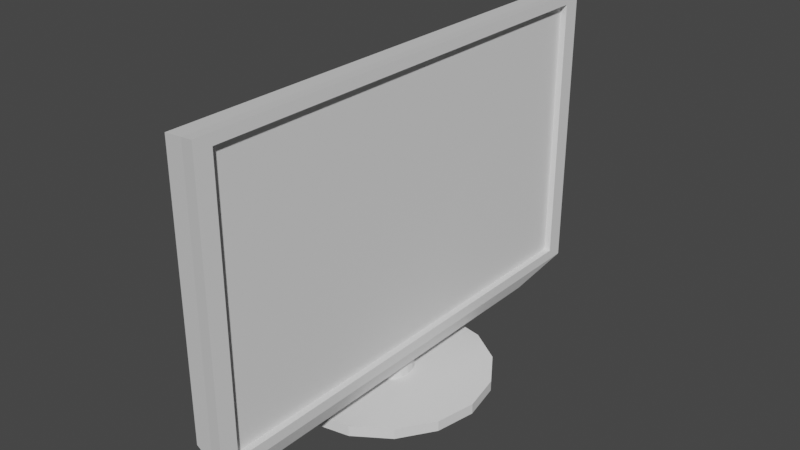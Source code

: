 # Source: TV.blend  (saved by Blender 3.6.14; exported with 4.5.12 LTS)
import bpy
from mathutils import Matrix  # noqa: F401  (used for matrix-valued properties, if any)

bpy.ops.wm.read_factory_settings(use_empty=True)
scene = bpy.context.scene
scene.name = 'Scene'

# ---- collections
col_collection = bpy.data.collections.new('Collection'); scene.collection.children.link(col_collection)

# ---- world
world_world = bpy.data.worlds.new('World'); scene.world = world_world
world_world.use_nodes = True; world_world.node_tree.nodes.clear()
_N = world_world.node_tree.nodes; _L = world_world.node_tree.links
n0 = _N.new('ShaderNodeOutputWorld'); n0.name = 'World Output'; n0.location = (300, 300)
n1 = _N.new('ShaderNodeBackground'); n1.name = 'Background'; n1.location = (10, 300)
n1.inputs[0].default_value = (0.05088, 0.05088, 0.05088, 1.0)
_L.new(n1.outputs[0], n0.inputs[0])
n0.is_active_output = True
world_world.color = (0.05088, 0.05088, 0.05088)
world_world.use_sun_shadow = False
world_world.sun_shadow_jitter_overblur = 0.0

# ---- meshes
me_cube_002 = bpy.data.meshes.new('Cube.002')
me_cube_002.from_pydata([(-0.2348, 0.4572, -1.31), (-0.7735, 0.4224, -1.31), (-1.139, 0.3233, -1.31), (-0.9309, 0.1749, -1.31), (-0.6827, 0.0, -1.31), (-0.9309, -0.1749, -1.31), (-1.139, -0.3233, -1.31), (-0.7735, -0.4224, -1.31), (-0.2348, -0.4572, -1.31), (0.3038, -0.4224, -1.31), (0.7605, -0.3233, -1.31), (1.066, -0.1749, -1.31), (1.173, 0.0, -1.31), (1.066, 0.1749, -1.31), (0.7605, 0.3233, -1.31), (0.3038, 0.4224, -1.31), (-0.2348, 0.4572, -1.235), (-0.7735, 0.4224, -1.235), (-1.139, 0.3233, -1.235), (-0.9309, 0.1749, -1.235), (-0.6827, 0.0, -1.235), (-0.9309, -0.1749, -1.235), (-1.139, -0.3233, -1.235), (-0.7735, -0.4224, -1.235), (-0.2348, -0.4572, -1.235), (0.3038, -0.4224, -1.235), (0.7605, -0.3233, -1.235), (1.066, -0.1749, -1.235), (1.173, 0.0, -1.235), (1.066, 0.1749, -1.235), (0.7605, 0.3233, -1.235), (0.3038, 0.4224, -1.235), (-0.2937, -1.0, 1.0), (-0.2937, 1.0, 1.0), (0.05812, -1.03, 1.041), (0.05812, 1.03, 1.041), (-0.2275, -0.726, -1.11), (-0.2937, -1.0, -0.9665), (-0.2275, 0.726, -1.11), (-0.2937, 1.0, -0.9665), (-0.01009, -0.7477, -1.133), (0.05812, -1.03, -0.9846), (-0.01009, 0.7477, -1.133), (0.05812, 1.03, -0.9846), (-0.03543, 0.08512, -1.109), (-0.09976, 0.07864, -1.109), (-0.1543, 0.06019, -1.109), (-0.1907, 0.03257, -1.109), (-0.2035, 6.397e-11, -1.109), (-0.1907, -0.03257, -1.109), (-0.1543, -0.06019, -1.109), (-0.09976, -0.07864, -1.109), (-0.03543, -0.08512, -1.109), (0.02889, -0.07864, -1.109), (0.08342, -0.06019, -1.109), (0.1199, -0.03257, -1.109), (0.1326, 6.397e-11, -1.109), (0.1199, 0.03257, -1.109), (0.08342, 0.06019, -1.109), (0.02889, 0.07864, -1.109), (-0.03543, 0.09501, -1.239), (-0.1072, 0.08778, -1.239), (-0.1681, 0.06718, -1.239), (-0.2088, 0.03636, -1.239), (-0.2231, 1.066e-10, -1.239), (-0.2088, -0.03636, -1.239), (-0.1681, -0.06718, -1.239), (-0.1072, -0.08778, -1.239), (-0.03543, -0.09501, -1.239), (0.03637, -0.08778, -1.239), (0.09723, -0.06718, -1.239), (0.1379, -0.03636, -1.239), (0.1522, 1.066e-10, -1.239), (0.1379, 0.03636, -1.239), (0.09723, 0.06718, -1.239), (0.03637, 0.08778, -1.239), (0.2976, 1.054, 1.073), (0.2976, -1.054, 1.073), (0.2976, 1.054, -0.999), (0.2278, 0.7648, -1.109), (0.2976, -1.054, -0.999), (0.2278, -0.7648, -1.109), (0.2976, 0.9779, 0.9984), (0.2976, -0.9779, 0.9984), (0.2976, 0.9779, -0.9246), (0.2976, -0.9779, -0.9246), (0.2099, 0.9779, 0.9984), (0.2099, -0.9779, 0.9984), (0.2099, 0.9779, -0.9246), (0.2099, -0.9779, -0.9246)], [], [(1, 0, 15, 14, 13, 12, 11, 10, 9, 8, 7, 6, 5, 4, 3, 2), (17, 18, 19, 20, 21, 22, 23, 24, 25, 26, 27, 28, 29, 30, 31, 16), (8, 9, 25, 24), (1, 2, 18, 17), (9, 10, 26, 25), (2, 3, 19, 18), (10, 11, 27, 26), (3, 4, 20, 19), (11, 12, 28, 27), (4, 5, 21, 20), (12, 13, 29, 28), (5, 6, 22, 21), (13, 14, 30, 29), (6, 7, 23, 22), (14, 15, 31, 30), (7, 8, 24, 23), (0, 1, 17, 16), (15, 0, 16, 31), (41, 34, 32, 37), (41, 40, 81, 80), (39, 33, 35, 43), (37, 32, 33, 39), (35, 33, 32, 34), (38, 36, 37, 39), (42, 38, 39, 43), (35, 34, 77, 76), (36, 40, 41, 37), (38, 42, 40, 36), (57, 56, 72, 73), (50, 49, 65, 66), (58, 57, 73, 74), (51, 50, 66, 67), (59, 58, 74, 75), (52, 51, 67, 68), (45, 44, 60, 61), (44, 59, 75, 60), (53, 52, 68, 69), (46, 45, 61, 62), (54, 53, 69, 70), (47, 46, 62, 63), (55, 54, 70, 71), (48, 47, 63, 64), (56, 55, 71, 72), (49, 48, 64, 65), (61, 60, 75, 74, 73, 72, 71, 70, 69, 68, 67, 66, 65, 64, 63, 62), (45, 46, 47, 48, 49, 50, 51, 52, 53, 54, 55, 56, 57, 58, 59, 44), (76, 77, 83, 82), (81, 79, 78, 80), (34, 41, 80, 77), (40, 42, 79, 81), (43, 35, 76, 78), (42, 43, 78, 79), (77, 80, 85, 83), (78, 76, 82, 84), (80, 78, 84, 85), (83, 85, 89, 87), (82, 83, 87, 86), (84, 82, 86, 88), (85, 84, 88, 89), (87, 89, 88, 86)])
_uv = me_cube_002.uv_layers.new(name='UVMap')
_uv.uv.foreach_set('vector', [0.0, 0.0, 0.0, 0.0, 0.0, 0.0, 0.0, 0.0, 0.0, 0.0, 0.0, 0.0, 0.0, 0.0, 0.0, 0.0, 0.0, 0.0, 0.0, 0.0, 0.0, 0.0, 0.0, 0.0, 0.0, 0.0, 0.0, 0.0, 0.0, 0.0, 0.0, 0.0, 0.0, 0.0, 0.0, 0.0, 0.0, 0.0, 0.0, 0.0, 0.0, 0.0, 0.0, 0.0, 0.0, 0.0, 0.0, 0.0, 0.0, 0.0, 0.0, 0.0, 0.0, 0.0, 0.0, 0.0, 0.0, 0.0, 0.0, 0.0, 0.0, 0.0, 0.0, 0.0, 0.0, 0.0, 0.0, 0.0, 0.0, 0.0, 0.0, 0.0, 0.0, 0.0, 0.0, 0.0, 0.0, 0.0, 0.0, 0.0, 0.0, 0.0, 0.0, 0.0, 0.0, 0.0, 0.0, 0.0, 0.0, 0.0, 0.0, 0.0, 0.0, 0.0, 0.0, 0.0, 0.0, 0.0, 0.0, 0.0, 0.0, 0.0, 0.0, 0.0, 0.0, 0.0, 0.0, 0.0, 0.0, 0.0, 0.0, 0.0, 0.0, 0.0, 0.0, 0.0, 0.0, 0.0, 0.0, 0.0, 0.0, 0.0, 0.0, 0.0, 0.0, 0.0, 0.0, 0.0, 0.0, 0.0, 0.0, 0.0, 0.0, 0.0, 0.0, 0.0, 0.0, 0.0, 0.0, 0.0, 0.0, 0.0, 0.0, 0.0, 0.0, 0.0, 0.0, 0.0, 0.0, 0.0, 0.0, 0.0, 0.0, 0.0, 0.0, 0.0, 0.0, 0.0, 0.0, 0.0, 0.0, 0.0, 0.0, 0.0, 0.0, 0.0, 0.0, 0.0, 0.0, 0.0, 0.0, 0.0, 0.0, 0.0, 0.0, 0.0, 0.0, 0.0, 0.0, 0.0, 0.0, 0.0, 0.0, 0.0, 0.0, 0.0, 0.0, 0.0, 0.0, 0.0, 0.0, 0.0, 0.3792, 0.75, 0.625, 0.75, 0.625, 1.0, 0.3792, 1.0, 0.375, 0.75, 0.3708, 0.7458, 0.3708, 0.7458, 0.375, 0.75, 0.3792, 0.25, 0.625, 0.25, 0.625, 0.5, 0.3792, 0.5, 0.3792, 0.0, 0.625, 0.0, 0.625, 0.25, 0.3792, 0.25, 0.625, 0.5, 0.875, 0.5, 0.875, 0.75, 0.625, 0.75, 0.1292, 0.5042, 0.1292, 0.7458, 0.125, 0.75, 0.125, 0.5, 0.3708, 0.5042, 0.1292, 0.5042, 0.125, 0.5, 0.375, 0.5, 0.625, 0.5, 0.625, 0.75, 0.625, 0.75, 0.625, 0.5, 0.1292, 0.7458, 0.3708, 0.7458, 0.375, 0.75, 0.125, 0.75, 0.1292, 0.5042, 0.3708, 0.5042, 0.3708, 0.7458, 0.1292, 0.7458, 0.0, 0.0, 0.0, 0.0, 0.0, 0.0, 0.0, 0.0, 0.0, 0.0, 0.0, 0.0, 0.0, 0.0, 0.0, 0.0, 0.0, 0.0, 0.0, 0.0, 0.0, 0.0, 0.0, 0.0, 0.0, 0.0, 0.0, 0.0, 0.0, 0.0, 0.0, 0.0, 0.0, 0.0, 0.0, 0.0, 0.0, 0.0, 0.0, 0.0, 0.0, 0.0, 0.0, 0.0, 0.0, 0.0, 0.0, 0.0, 0.0, 0.0, 0.0, 0.0, 0.0, 0.0, 0.0, 0.0, 0.0, 0.0, 0.0, 0.0, 0.0, 0.0, 0.0, 0.0, 0.0, 0.0, 0.0, 0.0, 0.0, 0.0, 0.0, 0.0, 0.0, 0.0, 0.0, 0.0, 0.0, 0.0, 0.0, 0.0, 0.0, 0.0, 0.0, 0.0, 0.0, 0.0, 0.0, 0.0, 0.0, 0.0, 0.0, 0.0, 0.0, 0.0, 0.0, 0.0, 0.0, 0.0, 0.0, 0.0, 0.0, 0.0, 0.0, 0.0, 0.0, 0.0, 0.0, 0.0, 0.0, 0.0, 0.0, 0.0, 0.0, 0.0, 0.0, 0.0, 0.0, 0.0, 0.0, 0.0, 0.0, 0.0, 0.0, 0.0, 0.0, 0.0, 0.0, 0.0, 0.0, 0.0, 0.0, 0.0, 0.0, 0.0, 0.0, 0.0, 0.0, 0.0, 0.0, 0.0, 0.0, 0.0, 0.0, 0.0, 0.0, 0.0, 0.0, 0.0, 0.0, 0.0, 0.0, 0.0, 0.0, 0.0, 0.0, 0.0, 0.0, 0.0, 0.0, 0.0, 0.0, 0.0, 0.0, 0.0, 0.0, 0.0, 0.0, 0.0, 0.0, 0.0, 0.0, 0.0, 0.0, 0.0, 0.0, 0.0, 0.0, 0.0, 0.0, 0.0, 0.0, 0.0, 0.0, 0.0, 0.0, 0.0, 0.0, 0.0, 0.0, 0.0, 0.0, 0.0, 0.625, 0.5, 0.625, 0.75, 0.625, 0.75, 0.625, 0.5, 0.3708, 0.7458, 0.3708, 0.5042, 0.3792, 0.5, 0.3792, 0.75, 0.625, 0.75, 0.3792, 0.75, 0.3792, 0.75, 0.625, 0.75, 0.3708, 0.7458, 0.3708, 0.5042, 0.3708, 0.5042, 0.3708, 0.7458, 0.3792, 0.5, 0.625, 0.5, 0.625, 0.5, 0.3792, 0.5, 0.3708, 0.5042, 0.375, 0.5, 0.375, 0.5, 0.3708, 0.5042, 0.625, 0.75, 0.3792, 0.75, 0.3792, 0.75, 0.625, 0.75, 0.3792, 0.5, 0.625, 0.5, 0.625, 0.5, 0.3792, 0.5, 0.3792, 0.75, 0.3792, 0.5, 0.3792, 0.5, 0.3792, 0.75, 0.625, 0.75, 0.3792, 0.75, 0.3792, 0.75, 0.625, 0.75, 0.625, 0.5, 0.625, 0.75, 0.625, 0.75, 0.625, 0.5, 0.3792, 0.5, 0.625, 0.5, 0.625, 0.5, 0.3792, 0.5, 0.3792, 0.75, 0.3792, 0.5, 0.3792, 0.5, 0.3792, 0.75, 0.625, 0.75, 0.3792, 0.75, 0.3792, 0.5, 0.625, 0.5])
me_cube_002.update()

# ---- objects
ob_cube_001 = bpy.data.objects.new('Cube.001', me_cube_002)

# ---- transforms, parenting, visibility, modifiers, constraints
ob_cube_001.location = (0.0, 0.0, 0.2622)
ob_cube_001.scale = (1.0, 3.079, 1.867)

# ---- collection membership
col_collection.objects.link(ob_cube_001)

# ---- scene / render settings (as saved in the file)
scene.frame_start = 1; scene.frame_end = 250; scene.frame_set(1)
scene.render.engine = 'BLENDER_EEVEE_NEXT'
scene.cycles.sampling_pattern = 'TABULATED_SOBOL'
scene.view_settings.view_transform = 'Filmic'
bpy.context.view_layer.update()

# ---- added for rendering (the .blend has no active camera and no usable light): camera, sun
cam_auto = bpy.data.cameras.new('AutoCamera')
cam_auto.lens = 50.0
cam_auto.sensor_width = 36.0
cam_auto.clip_end = 1000.0
ob_auto_camera = bpy.data.objects.new('AutoCamera', cam_auto)
scene.collection.objects.link(ob_auto_camera)
ob_auto_camera.location = (7.60274, -9.10294, 6.1097)
ob_auto_camera.rotation_euler = (1.09748, -7.21219e-08, 0.694738)
scene.camera = ob_auto_camera
light_auto_sun = bpy.data.lights.new('AutoSun', 'SUN')
light_auto_sun.energy = 3.0
light_auto_sun.angle = 0.0523599
ob_auto_sun = bpy.data.objects.new('AutoSun', light_auto_sun)
scene.collection.objects.link(ob_auto_sun)
ob_auto_sun.rotation_euler = (0.872665, 0.174533, 0.523599)
bpy.context.view_layer.update()
